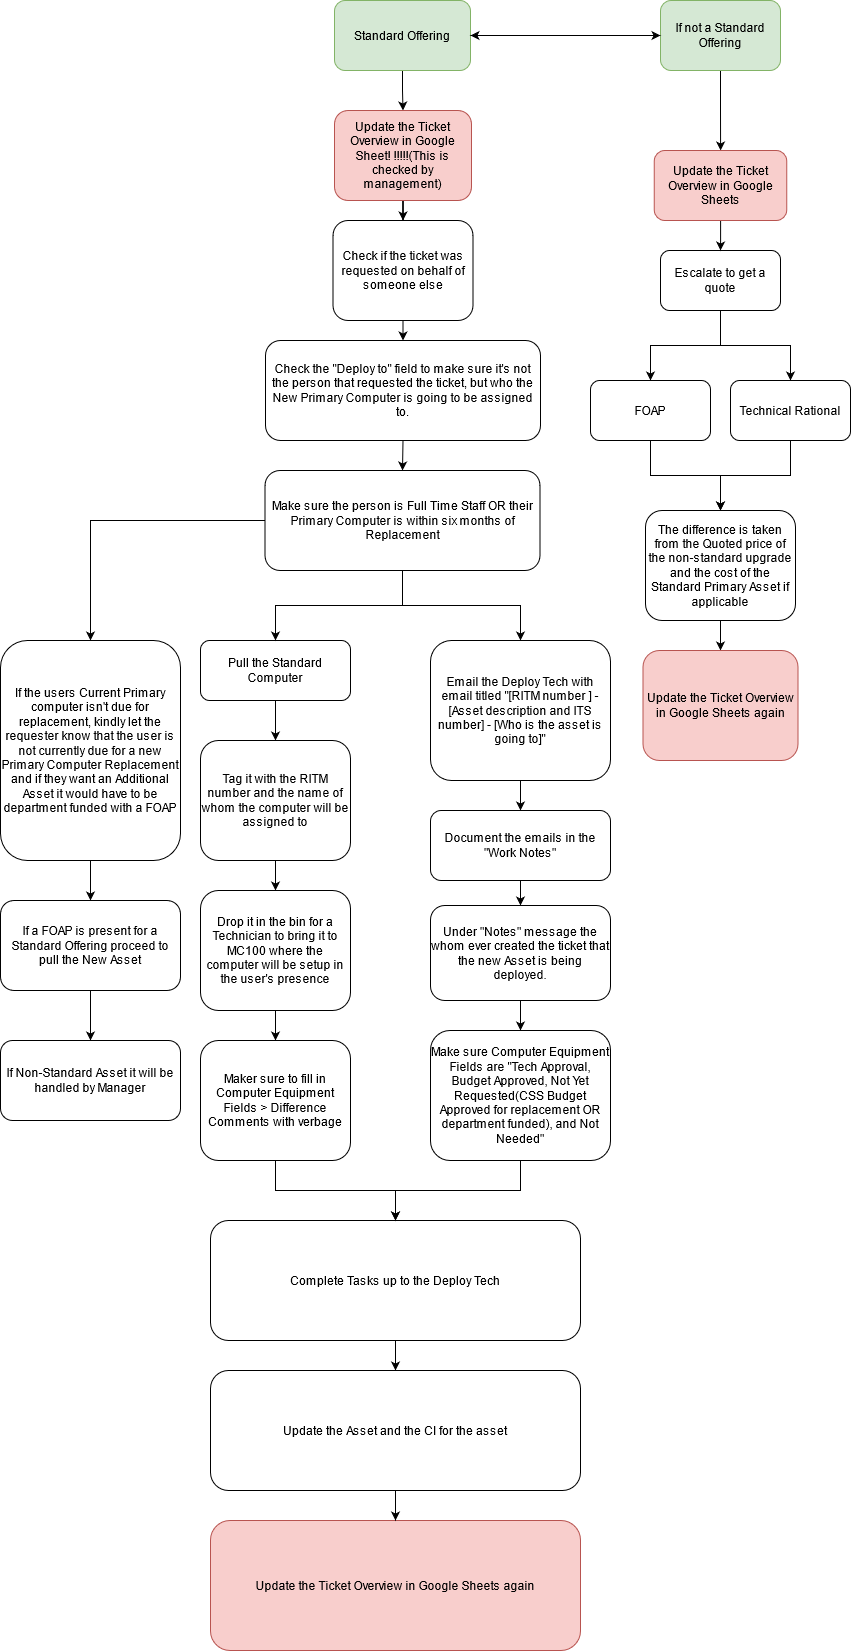

The diagram above was exported from draw.io. Its source (the exported page's mxGraphModel, read from the mxfile embedded in the PNG):
<mxGraphModel dx="2272" dy="744" grid="1" gridSize="10" guides="1" tooltips="1" connect="1" arrows="1" fold="1" page="1" pageScale="1" pageWidth="850" pageHeight="1100" math="0" shadow="0">
  <root>
    <mxCell id="0" />
    <mxCell id="1" parent="0" />
    <mxCell id="pESM4Jp2wV41oygpaXu1-20" value="" style="edgeStyle=orthogonalEdgeStyle;rounded=0;orthogonalLoop=1;jettySize=auto;html=1;" edge="1" parent="1" source="P8dfZTQ2im6xK1Kg-S4o-1" target="P8dfZTQ2im6xK1Kg-S4o-12">
      <mxGeometry relative="1" as="geometry" />
    </mxCell>
    <mxCell id="P8dfZTQ2im6xK1Kg-S4o-1" value="Standard Offering" style="rounded=1;whiteSpace=wrap;html=1;fillColor=#d5e8d4;strokeColor=#82b366;" parent="1" vertex="1">
      <mxGeometry x="294" width="136" height="70" as="geometry" />
    </mxCell>
    <mxCell id="a-h-4hLcfMKknu2_RdOl-2" style="edgeStyle=orthogonalEdgeStyle;rounded=0;orthogonalLoop=1;jettySize=auto;html=1;exitX=0.5;exitY=1;exitDx=0;exitDy=0;entryX=0.5;entryY=0;entryDx=0;entryDy=0;" parent="1" target="P8dfZTQ2im6xK1Kg-S4o-5" edge="1">
      <mxGeometry relative="1" as="geometry">
        <mxPoint x="360" y="320" as="sourcePoint" />
      </mxGeometry>
    </mxCell>
    <mxCell id="P8dfZTQ2im6xK1Kg-S4o-4" value="Check if the ticket was requested on behalf of someone else" style="rounded=1;whiteSpace=wrap;html=1;" parent="1" vertex="1">
      <mxGeometry x="292.5" y="220" width="140" height="100" as="geometry" />
    </mxCell>
    <mxCell id="a-h-4hLcfMKknu2_RdOl-3" style="edgeStyle=orthogonalEdgeStyle;rounded=0;orthogonalLoop=1;jettySize=auto;html=1;exitX=0.5;exitY=1;exitDx=0;exitDy=0;entryX=0.5;entryY=0;entryDx=0;entryDy=0;" parent="1" source="P8dfZTQ2im6xK1Kg-S4o-5" target="P8dfZTQ2im6xK1Kg-S4o-13" edge="1">
      <mxGeometry relative="1" as="geometry" />
    </mxCell>
    <mxCell id="P8dfZTQ2im6xK1Kg-S4o-5" value="Check the &quot;Deploy to&quot; field to make sure it's not the person that requested the ticket, but who the New Primary Computer is going to be assigned to." style="rounded=1;whiteSpace=wrap;html=1;" parent="1" vertex="1">
      <mxGeometry x="225" y="340" width="275" height="100" as="geometry" />
    </mxCell>
    <mxCell id="pESM4Jp2wV41oygpaXu1-1" value="" style="edgeStyle=orthogonalEdgeStyle;rounded=0;orthogonalLoop=1;jettySize=auto;html=1;" edge="1" parent="1" source="P8dfZTQ2im6xK1Kg-S4o-6" target="P8dfZTQ2im6xK1Kg-S4o-11">
      <mxGeometry relative="1" as="geometry" />
    </mxCell>
    <mxCell id="P8dfZTQ2im6xK1Kg-S4o-6" value="Pull the Standard Computer" style="rounded=1;whiteSpace=wrap;html=1;" parent="1" vertex="1">
      <mxGeometry x="160" y="640" width="150" height="60" as="geometry" />
    </mxCell>
    <mxCell id="pESM4Jp2wV41oygpaXu1-2" value="" style="edgeStyle=orthogonalEdgeStyle;rounded=0;orthogonalLoop=1;jettySize=auto;html=1;" edge="1" parent="1" source="P8dfZTQ2im6xK1Kg-S4o-11" target="P8dfZTQ2im6xK1Kg-S4o-14">
      <mxGeometry relative="1" as="geometry" />
    </mxCell>
    <mxCell id="P8dfZTQ2im6xK1Kg-S4o-11" value="Tag it with the RITM number and the name of whom the computer will be assigned to" style="rounded=1;whiteSpace=wrap;html=1;" parent="1" vertex="1">
      <mxGeometry x="160" y="740" width="150" height="120" as="geometry" />
    </mxCell>
    <mxCell id="pESM4Jp2wV41oygpaXu1-21" value="" style="edgeStyle=orthogonalEdgeStyle;rounded=0;orthogonalLoop=1;jettySize=auto;html=1;" edge="1" parent="1" source="P8dfZTQ2im6xK1Kg-S4o-12" target="P8dfZTQ2im6xK1Kg-S4o-4">
      <mxGeometry relative="1" as="geometry" />
    </mxCell>
    <mxCell id="P8dfZTQ2im6xK1Kg-S4o-12" value="Update the Ticket Overview in Google Sheet! !!!!!(This is checked by management)" style="rounded=1;whiteSpace=wrap;html=1;fillColor=#f8cecc;strokeColor=#b85450;" parent="1" vertex="1">
      <mxGeometry x="294" y="110" width="137" height="90" as="geometry" />
    </mxCell>
    <mxCell id="a-h-4hLcfMKknu2_RdOl-9" style="edgeStyle=orthogonalEdgeStyle;rounded=0;orthogonalLoop=1;jettySize=auto;html=1;entryX=0.5;entryY=0;entryDx=0;entryDy=0;" parent="1" source="P8dfZTQ2im6xK1Kg-S4o-13" target="P8dfZTQ2im6xK1Kg-S4o-15" edge="1">
      <mxGeometry relative="1" as="geometry" />
    </mxCell>
    <mxCell id="a-h-4hLcfMKknu2_RdOl-10" style="edgeStyle=orthogonalEdgeStyle;rounded=0;orthogonalLoop=1;jettySize=auto;html=1;entryX=0.5;entryY=0;entryDx=0;entryDy=0;" parent="1" source="P8dfZTQ2im6xK1Kg-S4o-13" target="P8dfZTQ2im6xK1Kg-S4o-6" edge="1">
      <mxGeometry relative="1" as="geometry" />
    </mxCell>
    <mxCell id="a-h-4hLcfMKknu2_RdOl-11" style="edgeStyle=orthogonalEdgeStyle;rounded=0;orthogonalLoop=1;jettySize=auto;html=1;entryX=0.5;entryY=0;entryDx=0;entryDy=0;" parent="1" source="P8dfZTQ2im6xK1Kg-S4o-13" target="P8dfZTQ2im6xK1Kg-S4o-16" edge="1">
      <mxGeometry relative="1" as="geometry" />
    </mxCell>
    <mxCell id="P8dfZTQ2im6xK1Kg-S4o-13" value="Make sure the person is Full Time Staff OR their Primary Computer is within six months of Replacement " style="rounded=1;whiteSpace=wrap;html=1;" parent="1" vertex="1">
      <mxGeometry x="224.5" y="470" width="275" height="100" as="geometry" />
    </mxCell>
    <mxCell id="pESM4Jp2wV41oygpaXu1-3" value="" style="edgeStyle=orthogonalEdgeStyle;rounded=0;orthogonalLoop=1;jettySize=auto;html=1;" edge="1" parent="1" source="P8dfZTQ2im6xK1Kg-S4o-14" target="jwDfxwKKoRVBC3AWc0rJ-2">
      <mxGeometry relative="1" as="geometry" />
    </mxCell>
    <mxCell id="P8dfZTQ2im6xK1Kg-S4o-14" value="Drop it in the bin for a Technician to bring it to MC100 where the computer will be setup in the user's presence" style="rounded=1;whiteSpace=wrap;html=1;" parent="1" vertex="1">
      <mxGeometry x="160" y="890" width="150" height="120" as="geometry" />
    </mxCell>
    <mxCell id="pESM4Jp2wV41oygpaXu1-10" value="" style="edgeStyle=orthogonalEdgeStyle;rounded=0;orthogonalLoop=1;jettySize=auto;html=1;" edge="1" parent="1" source="P8dfZTQ2im6xK1Kg-S4o-15" target="P8dfZTQ2im6xK1Kg-S4o-29">
      <mxGeometry relative="1" as="geometry" />
    </mxCell>
    <mxCell id="P8dfZTQ2im6xK1Kg-S4o-15" value="If the users Current Primary computer isn't due for replacement, kindly let the requester know that the user is not currently due for a new Primary Computer Replacement and if they want an Additional Asset it would have to be department funded with a FOAP" style="rounded=1;whiteSpace=wrap;html=1;" parent="1" vertex="1">
      <mxGeometry x="-40" y="640" width="180" height="220" as="geometry" />
    </mxCell>
    <mxCell id="pESM4Jp2wV41oygpaXu1-8" value="" style="edgeStyle=orthogonalEdgeStyle;rounded=0;orthogonalLoop=1;jettySize=auto;html=1;" edge="1" parent="1" source="P8dfZTQ2im6xK1Kg-S4o-16" target="P8dfZTQ2im6xK1Kg-S4o-17">
      <mxGeometry relative="1" as="geometry" />
    </mxCell>
    <mxCell id="P8dfZTQ2im6xK1Kg-S4o-16" value="Email the Deploy Tech with email titled &quot;[RITM number ] - [Asset description and ITS number] - [Who is the asset is going to]&quot;" style="rounded=1;whiteSpace=wrap;html=1;" parent="1" vertex="1">
      <mxGeometry x="390" y="640" width="180" height="140" as="geometry" />
    </mxCell>
    <mxCell id="pESM4Jp2wV41oygpaXu1-7" value="" style="edgeStyle=orthogonalEdgeStyle;rounded=0;orthogonalLoop=1;jettySize=auto;html=1;" edge="1" parent="1" source="P8dfZTQ2im6xK1Kg-S4o-17" target="P8dfZTQ2im6xK1Kg-S4o-28">
      <mxGeometry relative="1" as="geometry" />
    </mxCell>
    <mxCell id="P8dfZTQ2im6xK1Kg-S4o-17" value="Document the emails in the &quot;Work Notes&quot; " style="rounded=1;whiteSpace=wrap;html=1;" parent="1" vertex="1">
      <mxGeometry x="390" y="810" width="180" height="70" as="geometry" />
    </mxCell>
    <mxCell id="a-h-4hLcfMKknu2_RdOl-5" style="edgeStyle=orthogonalEdgeStyle;rounded=0;orthogonalLoop=1;jettySize=auto;html=1;exitX=0.5;exitY=1;exitDx=0;exitDy=0;entryX=0.5;entryY=0;entryDx=0;entryDy=0;" parent="1" source="P8dfZTQ2im6xK1Kg-S4o-18" target="P8dfZTQ2im6xK1Kg-S4o-19" edge="1">
      <mxGeometry relative="1" as="geometry" />
    </mxCell>
    <mxCell id="a-h-4hLcfMKknu2_RdOl-6" style="edgeStyle=orthogonalEdgeStyle;rounded=0;orthogonalLoop=1;jettySize=auto;html=1;entryX=0.5;entryY=0;entryDx=0;entryDy=0;" parent="1" source="P8dfZTQ2im6xK1Kg-S4o-18" target="P8dfZTQ2im6xK1Kg-S4o-20" edge="1">
      <mxGeometry relative="1" as="geometry" />
    </mxCell>
    <mxCell id="P8dfZTQ2im6xK1Kg-S4o-18" value="Escalate to get a quote" style="rounded=1;whiteSpace=wrap;html=1;" parent="1" vertex="1">
      <mxGeometry x="620" y="250" width="120" height="60" as="geometry" />
    </mxCell>
    <mxCell id="a-h-4hLcfMKknu2_RdOl-7" style="edgeStyle=orthogonalEdgeStyle;rounded=0;orthogonalLoop=1;jettySize=auto;html=1;entryX=0.5;entryY=0;entryDx=0;entryDy=0;" parent="1" source="P8dfZTQ2im6xK1Kg-S4o-19" target="P8dfZTQ2im6xK1Kg-S4o-21" edge="1">
      <mxGeometry relative="1" as="geometry" />
    </mxCell>
    <mxCell id="P8dfZTQ2im6xK1Kg-S4o-19" value="FOAP" style="rounded=1;whiteSpace=wrap;html=1;" parent="1" vertex="1">
      <mxGeometry x="550" y="380" width="120" height="60" as="geometry" />
    </mxCell>
    <mxCell id="a-h-4hLcfMKknu2_RdOl-8" style="edgeStyle=orthogonalEdgeStyle;rounded=0;orthogonalLoop=1;jettySize=auto;html=1;" parent="1" source="P8dfZTQ2im6xK1Kg-S4o-20" target="P8dfZTQ2im6xK1Kg-S4o-21" edge="1">
      <mxGeometry relative="1" as="geometry" />
    </mxCell>
    <mxCell id="P8dfZTQ2im6xK1Kg-S4o-20" value="Technical Rational" style="rounded=1;whiteSpace=wrap;html=1;" parent="1" vertex="1">
      <mxGeometry x="690" y="380" width="120" height="60" as="geometry" />
    </mxCell>
    <mxCell id="pESM4Jp2wV41oygpaXu1-12" value="" style="edgeStyle=orthogonalEdgeStyle;rounded=0;orthogonalLoop=1;jettySize=auto;html=1;" edge="1" parent="1" source="P8dfZTQ2im6xK1Kg-S4o-21" target="a-h-4hLcfMKknu2_RdOl-16">
      <mxGeometry relative="1" as="geometry" />
    </mxCell>
    <mxCell id="P8dfZTQ2im6xK1Kg-S4o-21" value="The difference is taken from the Quoted price of the non-standard upgrade and the cost of the Standard Primary Asset if applicable" style="rounded=1;whiteSpace=wrap;html=1;" parent="1" vertex="1">
      <mxGeometry x="605" y="510" width="150" height="110" as="geometry" />
    </mxCell>
    <mxCell id="pESM4Jp2wV41oygpaXu1-18" value="" style="edgeStyle=orthogonalEdgeStyle;rounded=0;orthogonalLoop=1;jettySize=auto;html=1;" edge="1" parent="1" source="P8dfZTQ2im6xK1Kg-S4o-26" target="a-h-4hLcfMKknu2_RdOl-15">
      <mxGeometry relative="1" as="geometry" />
    </mxCell>
    <mxCell id="P8dfZTQ2im6xK1Kg-S4o-26" value="If not a Standard Offering " style="rounded=1;whiteSpace=wrap;html=1;fillColor=#d5e8d4;strokeColor=#82b366;" parent="1" vertex="1">
      <mxGeometry x="620" width="120" height="70" as="geometry" />
    </mxCell>
    <mxCell id="pESM4Jp2wV41oygpaXu1-6" value="" style="edgeStyle=orthogonalEdgeStyle;rounded=0;orthogonalLoop=1;jettySize=auto;html=1;" edge="1" parent="1" source="P8dfZTQ2im6xK1Kg-S4o-28" target="jwDfxwKKoRVBC3AWc0rJ-3">
      <mxGeometry relative="1" as="geometry" />
    </mxCell>
    <mxCell id="P8dfZTQ2im6xK1Kg-S4o-28" value="Under &quot;Notes&quot; message the whom ever created the ticket that the new Asset is being deployed." style="rounded=1;whiteSpace=wrap;html=1;" parent="1" vertex="1">
      <mxGeometry x="390" y="905" width="180" height="95" as="geometry" />
    </mxCell>
    <mxCell id="pESM4Jp2wV41oygpaXu1-11" value="" style="edgeStyle=orthogonalEdgeStyle;rounded=0;orthogonalLoop=1;jettySize=auto;html=1;" edge="1" parent="1" source="P8dfZTQ2im6xK1Kg-S4o-29" target="P8dfZTQ2im6xK1Kg-S4o-30">
      <mxGeometry relative="1" as="geometry" />
    </mxCell>
    <mxCell id="P8dfZTQ2im6xK1Kg-S4o-29" value="If a FOAP is present for a Standard Offering proceed to pull the New Asset " style="rounded=1;whiteSpace=wrap;html=1;" parent="1" vertex="1">
      <mxGeometry x="-40" y="900" width="180" height="90" as="geometry" />
    </mxCell>
    <mxCell id="P8dfZTQ2im6xK1Kg-S4o-30" value="If Non-Standard Asset it will be handled by Manager" style="rounded=1;whiteSpace=wrap;html=1;" parent="1" vertex="1">
      <mxGeometry x="-40" y="1040" width="180" height="80" as="geometry" />
    </mxCell>
    <mxCell id="pESM4Jp2wV41oygpaXu1-13" value="" style="edgeStyle=orthogonalEdgeStyle;rounded=0;orthogonalLoop=1;jettySize=auto;html=1;" edge="1" parent="1" source="jwDfxwKKoRVBC3AWc0rJ-1" target="a-h-4hLcfMKknu2_RdOl-17">
      <mxGeometry relative="1" as="geometry" />
    </mxCell>
    <mxCell id="jwDfxwKKoRVBC3AWc0rJ-1" value="Complete Tasks up to the Deploy Tech" style="rounded=1;whiteSpace=wrap;html=1;" parent="1" vertex="1">
      <mxGeometry x="170" y="1220" width="370" height="120" as="geometry" />
    </mxCell>
    <mxCell id="pESM4Jp2wV41oygpaXu1-4" value="" style="edgeStyle=orthogonalEdgeStyle;rounded=0;orthogonalLoop=1;jettySize=auto;html=1;" edge="1" parent="1" source="jwDfxwKKoRVBC3AWc0rJ-2" target="jwDfxwKKoRVBC3AWc0rJ-1">
      <mxGeometry relative="1" as="geometry" />
    </mxCell>
    <mxCell id="jwDfxwKKoRVBC3AWc0rJ-2" value="Maker sure to fill in Computer Equipment Fields &amp;gt; Difference Comments with verbage" style="rounded=1;whiteSpace=wrap;html=1;" parent="1" vertex="1">
      <mxGeometry x="160" y="1040" width="150" height="120" as="geometry" />
    </mxCell>
    <mxCell id="pESM4Jp2wV41oygpaXu1-5" value="" style="edgeStyle=orthogonalEdgeStyle;rounded=0;orthogonalLoop=1;jettySize=auto;html=1;" edge="1" parent="1" source="jwDfxwKKoRVBC3AWc0rJ-3" target="jwDfxwKKoRVBC3AWc0rJ-1">
      <mxGeometry relative="1" as="geometry" />
    </mxCell>
    <mxCell id="jwDfxwKKoRVBC3AWc0rJ-3" value="Make sure Computer Equipment Fields are &quot;Tech Approval, Budget Approved, Not Yet Requested(CSS Budget Approved for replacement OR department funded), and Not Needed&quot;" style="rounded=1;whiteSpace=wrap;html=1;" parent="1" vertex="1">
      <mxGeometry x="390" y="1030" width="180" height="130" as="geometry" />
    </mxCell>
    <mxCell id="a-h-4hLcfMKknu2_RdOl-13" value="Update the Ticket Overview in Google Sheets again" style="rounded=1;whiteSpace=wrap;html=1;fillColor=#f8cecc;strokeColor=#b85450;" parent="1" vertex="1">
      <mxGeometry x="170" y="1520" width="370" height="130" as="geometry" />
    </mxCell>
    <mxCell id="pESM4Jp2wV41oygpaXu1-19" value="" style="edgeStyle=orthogonalEdgeStyle;rounded=0;orthogonalLoop=1;jettySize=auto;html=1;" edge="1" parent="1" source="a-h-4hLcfMKknu2_RdOl-15" target="P8dfZTQ2im6xK1Kg-S4o-18">
      <mxGeometry relative="1" as="geometry" />
    </mxCell>
    <mxCell id="a-h-4hLcfMKknu2_RdOl-15" value="Update the Ticket Overview in Google Sheets " style="rounded=1;whiteSpace=wrap;html=1;fillColor=#f8cecc;strokeColor=#b85450;" parent="1" vertex="1">
      <mxGeometry x="613.75" y="150" width="132.5" height="70" as="geometry" />
    </mxCell>
    <mxCell id="a-h-4hLcfMKknu2_RdOl-16" value="Update the Ticket Overview in Google Sheets again" style="rounded=1;whiteSpace=wrap;html=1;fillColor=#f8cecc;strokeColor=#b85450;" parent="1" vertex="1">
      <mxGeometry x="602.5" y="650" width="155" height="110" as="geometry" />
    </mxCell>
    <mxCell id="pESM4Jp2wV41oygpaXu1-14" value="" style="edgeStyle=orthogonalEdgeStyle;rounded=0;orthogonalLoop=1;jettySize=auto;html=1;" edge="1" parent="1" source="a-h-4hLcfMKknu2_RdOl-17" target="a-h-4hLcfMKknu2_RdOl-13">
      <mxGeometry relative="1" as="geometry" />
    </mxCell>
    <mxCell id="a-h-4hLcfMKknu2_RdOl-17" value="Update the Asset and the CI for the asset " style="rounded=1;whiteSpace=wrap;html=1;" parent="1" vertex="1">
      <mxGeometry x="170" y="1370" width="370" height="120" as="geometry" />
    </mxCell>
    <mxCell id="pESM4Jp2wV41oygpaXu1-16" value="" style="endArrow=classic;startArrow=classic;html=1;rounded=0;entryX=0;entryY=0.5;entryDx=0;entryDy=0;exitX=1;exitY=0.5;exitDx=0;exitDy=0;" edge="1" parent="1" source="P8dfZTQ2im6xK1Kg-S4o-1" target="P8dfZTQ2im6xK1Kg-S4o-26">
      <mxGeometry width="50" height="50" relative="1" as="geometry">
        <mxPoint x="400" y="90" as="sourcePoint" />
        <mxPoint x="450" y="40" as="targetPoint" />
      </mxGeometry>
    </mxCell>
  </root>
</mxGraphModel>